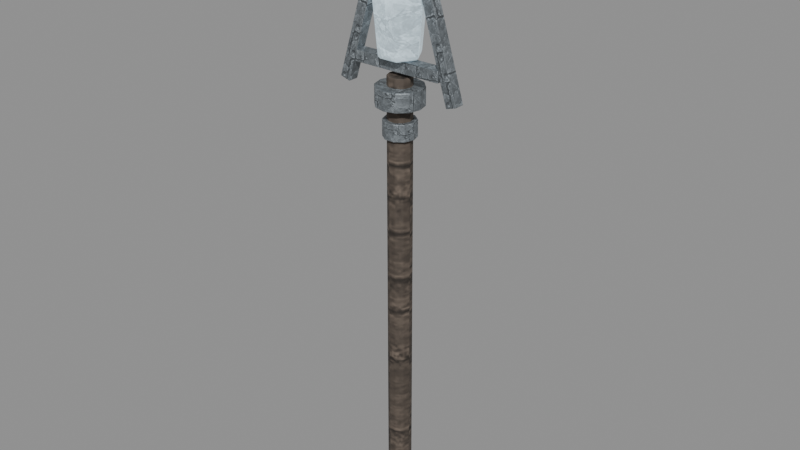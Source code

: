 # Source: Magenheim_Staff_Storm_Crystal.blend  (saved by Blender 5.0.118; exported with 4.5.12 LTS)
import bpy
from mathutils import Matrix  # noqa: F401  (used for matrix-valued properties, if any)

bpy.ops.wm.read_factory_settings(use_empty=True)
scene = bpy.context.scene
scene.name = 'Scene'

# ---- images (referenced by path relative to the original .blend; pixels are not part of the script)
import os
ASSET_DIR = os.environ.get("B2B_ASSET_DIR", "")  # directory of the original .blend (textures are referenced by path, not embedded)
HERE = os.path.dirname(os.path.abspath(__file__))  # packed textures are extracted next to this script under _unpacked/

def load_image(name, relpath, width, height, colorspace="sRGB"):
    """Load a texture the original file referenced (path relative to the .blend, or extracted next to this script)."""
    p = next((c for c in (os.path.join(HERE, relpath), os.path.join(ASSET_DIR, relpath)) if relpath and os.path.exists(c)), "")
    if p:
        img = bpy.data.images.load(p, check_existing=True)
        img.name = name
    else:  # same state as the original file: an image datablock whose file is absent (Cycles renders it pink)
        img = bpy.data.images.new(name, width, height)
        img.source = "FILE"
        img.filepath = "//" + (relpath or name)
    img.colorspace_settings.name = colorspace
    return img
img_magenheim_authored_surface_timber_authored = load_image('magenheim.authored.surface-timber-authored', '_unpacked/314c264650bdb250.a86de749.png', 256, 256, 'sRGB')
img_magenheim_authored_surface_metal_authored = load_image('magenheim.authored.surface-metal-authored', '_unpacked/3ec9f1aadc9e0ff6.6ab68a77.png', 256, 256, 'sRGB')
img_magenheim_authored_surface_crystal_authored = load_image('magenheim.authored.surface-crystal-authored', '_unpacked/80ac902f7173c916.4a72d2ec.png', 256, 256, 'sRGB')

# ---- materials (node trees are filled in below, after node groups)
mat_magenheim_storm_staff_dark_wood = bpy.data.materials.new('magenheim.storm-staff.dark-wood')
mat_magenheim_storm_staff_dark_wood.use_backface_culling = True
mat_magenheim_storm_staff_silver = bpy.data.materials.new('magenheim.storm-staff.silver')
mat_magenheim_storm_staff_silver.use_backface_culling = True
mat_magenheim_storm_staff_storm_bright_crystal = bpy.data.materials.new('magenheim.storm-staff.storm-bright-crystal')
mat_magenheim_storm_staff_storm_bright_crystal.use_backface_culling = True

# ---- material node trees
mat_magenheim_storm_staff_dark_wood.use_nodes = True; mat_magenheim_storm_staff_dark_wood.node_tree.nodes.clear()
_N = mat_magenheim_storm_staff_dark_wood.node_tree.nodes; _L = mat_magenheim_storm_staff_dark_wood.node_tree.links
n0 = _N.new('ShaderNodeBsdfPrincipled'); n0.name = 'Principled BSDF'; n0.location = (-200, 100)
n0.inputs[2].default_value = 0.78
n0.inputs[27].default_value = (0.0, 0.0, 0.0, 1.0)
n0.inputs[28].default_value = 1.0
n1 = _N.new('ShaderNodeOutputMaterial'); n1.name = 'Material Output'; n1.location = (200, 100)
n2 = _N.new('ShaderNodeTexImage'); n2.name = 'Image Texture'; n2.location = (0, 0)
n2.image = img_magenheim_authored_surface_timber_authored
n3 = _N.new('ShaderNodeMixRGB'); n3.name = 'Mix (Legacy)'; n3.location = (0, 0)
n3.blend_type = 'MULTIPLY'
n3.inputs[0].default_value = 1.0
n3.inputs[2].default_value = (0.18, 0.14, 0.11, 1.0)
_L.new(n0.outputs[0], n1.inputs[0])
_L.new(n2.outputs[0], n3.inputs[1])
_L.new(n3.outputs[0], n0.inputs[0])
n1.is_active_output = True
mat_magenheim_storm_staff_silver.use_nodes = True; mat_magenheim_storm_staff_silver.node_tree.nodes.clear()
_N = mat_magenheim_storm_staff_silver.node_tree.nodes; _L = mat_magenheim_storm_staff_silver.node_tree.links
n0 = _N.new('ShaderNodeBsdfPrincipled'); n0.name = 'Principled BSDF'; n0.location = (-200, 100)
n0.inputs[1].default_value = 0.7
n0.inputs[2].default_value = 0.62
n0.inputs[27].default_value = (0.0, 0.0, 0.0, 1.0)
n0.inputs[28].default_value = 1.0
n1 = _N.new('ShaderNodeOutputMaterial'); n1.name = 'Material Output'; n1.location = (200, 100)
n2 = _N.new('ShaderNodeTexImage'); n2.name = 'Image Texture'; n2.location = (0, 0)
n2.image = img_magenheim_authored_surface_metal_authored
n3 = _N.new('ShaderNodeMixRGB'); n3.name = 'Mix (Legacy)'; n3.location = (0, 0)
n3.blend_type = 'MULTIPLY'
n3.inputs[0].default_value = 1.0
n3.inputs[2].default_value = (0.63, 0.7, 0.75, 1.0)
_L.new(n0.outputs[0], n1.inputs[0])
_L.new(n2.outputs[0], n3.inputs[1])
_L.new(n3.outputs[0], n0.inputs[0])
n1.is_active_output = True
mat_magenheim_storm_staff_storm_bright_crystal.use_nodes = True; mat_magenheim_storm_staff_storm_bright_crystal.node_tree.nodes.clear()
_N = mat_magenheim_storm_staff_storm_bright_crystal.node_tree.nodes; _L = mat_magenheim_storm_staff_storm_bright_crystal.node_tree.links
n0 = _N.new('ShaderNodeBsdfPrincipled'); n0.name = 'Principled BSDF'; n0.location = (-200, 100)
n0.inputs[1].default_value = 0.01
n0.inputs[2].default_value = 0.22
n0.inputs[27].default_value = (0.5184, 0.648, 0.72, 1.0)
n0.inputs[28].default_value = 0.65
n1 = _N.new('ShaderNodeOutputMaterial'); n1.name = 'Material Output'; n1.location = (200, 100)
n2 = _N.new('ShaderNodeTexImage'); n2.name = 'Image Texture'; n2.location = (0, 0)
n2.image = img_magenheim_authored_surface_crystal_authored
n3 = _N.new('ShaderNodeMixRGB'); n3.name = 'Mix (Legacy)'; n3.location = (0, 0)
n3.blend_type = 'MULTIPLY'
n3.inputs[0].default_value = 1.0
n3.inputs[2].default_value = (0.72, 0.9, 1.0, 1.0)
_L.new(n0.outputs[0], n1.inputs[0])
_L.new(n2.outputs[0], n3.inputs[1])
_L.new(n3.outputs[0], n0.inputs[0])
n1.is_active_output = True

# ---- meshes
me_shaft = bpy.data.meshes.new('shaft')
me_shaft.from_pydata([(0.039, -1.755e-07, -0.74), (0.03155, -0.02292, -0.74), (0.01205, -0.03709, -0.74), (-0.01205, -0.03709, -0.74), (-0.03155, -0.02292, -0.74), (-0.039, -1.721e-07, -0.74), (-0.03155, 0.02292, -0.74), (-0.01205, 0.03709, -0.74), (0.01205, 0.03709, -0.74), (0.03155, 0.02292, -0.74), (0.039, 1.773e-07, 0.74), (0.03155, -0.02292, 0.74), (0.01205, -0.03709, 0.74), (-0.01205, -0.03709, 0.74), (-0.03155, -0.02292, 0.74), (-0.039, 1.808e-07, 0.74), (-0.03155, 0.02292, 0.74), (-0.01205, 0.03709, 0.74), (0.01205, 0.03709, 0.74), (0.03155, 0.02292, 0.74), (0.0, -1.755e-07, -0.74), (0.0, 1.773e-07, 0.74)], [], [(0, 10, 1), (1, 10, 11), (20, 0, 1), (21, 11, 10), (1, 11, 2), (2, 11, 12), (20, 1, 2), (21, 12, 11), (2, 12, 3), (3, 12, 13), (20, 2, 3), (21, 13, 12), (3, 13, 4), (4, 13, 14), (20, 3, 4), (21, 14, 13), (4, 14, 5), (5, 14, 15), (20, 4, 5), (21, 15, 14), (5, 15, 6), (6, 15, 16), (20, 5, 6), (21, 16, 15), (6, 16, 7), (7, 16, 17), (20, 6, 7), (21, 17, 16), (7, 17, 8), (8, 17, 18), (20, 7, 8), (21, 18, 17), (8, 18, 9), (9, 18, 19), (20, 8, 9), (21, 19, 18), (9, 19, 0), (0, 19, 10), (20, 9, 0), (21, 10, 19)])
_uv = me_shaft.uv_layers.new(name='UVMap')
_uv.uv.foreach_set('vector', [0.04887, 0.9979, 0.04887, 0.002138, 0.06199, 0.9979, 0.06199, 0.9979, 0.04887, 0.002138, 0.06199, 0.002138, 0.1878, 0.08513, 0.1724, 0.1064, 0.1628, 0.09324, 0.1878, 0.02838, 0.2127, 0.03649, 0.2032, 0.0496, 0.06199, 0.9979, 0.06199, 0.002138, 0.07821, 0.9979, 0.07821, 0.9979, 0.06199, 0.002138, 0.07821, 0.002138, 0.1878, 0.08513, 0.1628, 0.09324, 0.1628, 0.07702, 0.1878, 0.02838, 0.2127, 0.02027, 0.2127, 0.03649, 0.07821, 0.9979, 0.07821, 0.002138, 0.09133, 0.9979, 0.09133, 0.9979, 0.07821, 0.002138, 0.09133, 0.002138, 0.1878, 0.08513, 0.1628, 0.07702, 0.1724, 0.0639, 0.1878, 0.02838, 0.2032, 0.00715, 0.2127, 0.02027, 0.002138, 0.9979, 0.002138, 0.002139, 0.01526, 0.9979, 0.01526, 0.9979, 0.002138, 0.002139, 0.01526, 0.002139, 0.1878, 0.08513, 0.1724, 0.0639, 0.1878, 0.05889, 0.1878, 0.02838, 0.1878, 0.002138, 0.2032, 0.00715, 0.01526, 0.9979, 0.01526, 0.002139, 0.03147, 0.9979, 0.03147, 0.9979, 0.01526, 0.002139, 0.03147, 0.002139, 0.1878, 0.08513, 0.1878, 0.05889, 0.2032, 0.0639, 0.1878, 0.02838, 0.1724, 0.00715, 0.1878, 0.002138, 0.03147, 0.9979, 0.03147, 0.002139, 0.04459, 0.9979, 0.04459, 0.9979, 0.03147, 0.002139, 0.04459, 0.002139, 0.1878, 0.08513, 0.2032, 0.0639, 0.2127, 0.07702, 0.1878, 0.02838, 0.1628, 0.02027, 0.1724, 0.00715, 0.0956, 0.9979, 0.0956, 0.002138, 0.1118, 0.9979, 0.1118, 0.9979, 0.0956, 0.002138, 0.1118, 0.002138, 0.1878, 0.08513, 0.2127, 0.07702, 0.2127, 0.09324, 0.1878, 0.02838, 0.1628, 0.03649, 0.1628, 0.02027, 0.1118, 0.9979, 0.1118, 0.002138, 0.1249, 0.9979, 0.1249, 0.9979, 0.1118, 0.002138, 0.1249, 0.002138, 0.1878, 0.08513, 0.2127, 0.09324, 0.2032, 0.1064, 0.1878, 0.02838, 0.1724, 0.0496, 0.1628, 0.03649, 0.1292, 0.9979, 0.1292, 0.002139, 0.1423, 0.9979, 0.1423, 0.9979, 0.1292, 0.002139, 0.1423, 0.002139, 0.1878, 0.08513, 0.2032, 0.1064, 0.1878, 0.1114, 0.1878, 0.02838, 0.1878, 0.05462, 0.1724, 0.0496, 0.1423, 0.9979, 0.1423, 0.002139, 0.1586, 0.9979, 0.1586, 0.9979, 0.1423, 0.002139, 0.1586, 0.002139, 0.1878, 0.08513, 0.1878, 0.1114, 0.1724, 0.1064, 0.1878, 0.02838, 0.2032, 0.0496, 0.1878, 0.05462])
me_shaft.materials.append(mat_magenheim_storm_staff_dark_wood)
me_shaft.update()
me_pommel = bpy.data.meshes.new('pommel')
me_pommel.from_pydata([(0.05382, -1.244e-08, -0.05), (0.04354, -0.03163, -0.05), (0.01663, -0.05119, -0.05), (-0.01663, -0.05119, -0.05), (-0.04354, -0.03163, -0.05), (-0.05382, -7.736e-09, -0.05), (-0.04354, 0.03163, -0.05), (-0.01663, 0.05119, -0.05), (0.01663, 0.05119, -0.05), (0.04354, 0.03163, -0.05), (0.05382, 1.14e-08, 0.05), (0.04354, -0.03163, 0.05), (0.01663, -0.05119, 0.05), (-0.01663, -0.05119, 0.05), (-0.04354, -0.03163, 0.05), (-0.05382, 1.611e-08, 0.05), (-0.04354, 0.03163, 0.05), (-0.01663, 0.05119, 0.05), (0.01663, 0.05119, 0.05), (0.04354, 0.03163, 0.05), (0.0, -1.244e-08, -0.05), (0.0, 1.14e-08, 0.05)], [], [(0, 10, 1), (1, 10, 11), (20, 0, 1), (21, 11, 10), (1, 11, 2), (2, 11, 12), (20, 1, 2), (21, 12, 11), (2, 12, 3), (3, 12, 13), (20, 2, 3), (21, 13, 12), (3, 13, 4), (4, 13, 14), (20, 3, 4), (21, 14, 13), (4, 14, 5), (5, 14, 15), (20, 4, 5), (21, 15, 14), (5, 15, 6), (6, 15, 16), (20, 5, 6), (21, 16, 15), (6, 16, 7), (7, 16, 17), (20, 6, 7), (21, 17, 16), (7, 17, 8), (8, 17, 18), (20, 7, 8), (21, 18, 17), (8, 18, 9), (9, 18, 19), (20, 8, 9), (21, 19, 18), (9, 19, 0), (0, 19, 10), (20, 9, 0), (21, 10, 19)])
_uv = me_pommel.uv_layers.new(name='UVMap')
_uv.uv.foreach_set('vector', [0.3339, 0.7752, 0.3339, 0.4092, 0.4324, 0.7752, 0.4324, 0.7752, 0.3339, 0.4092, 0.4324, 0.4092, 0.5772, 0.2021, 0.3899, 0.2629, 0.3899, 0.1412, 0.1924, 0.2021, 0.3798, 0.1412, 0.3798, 0.2629, 0.4324, 0.7752, 0.4324, 0.4092, 0.5542, 0.7752, 0.5542, 0.7752, 0.4324, 0.4092, 0.5542, 0.4092, 0.5772, 0.2021, 0.3899, 0.1412, 0.4614, 0.04267, 0.1924, 0.2021, 0.3082, 0.04267, 0.3798, 0.1412, 0.5542, 0.7752, 0.5542, 0.4092, 0.6527, 0.7752, 0.6527, 0.7752, 0.5542, 0.4092, 0.6527, 0.4092, 0.5772, 0.2021, 0.4614, 0.04267, 0.5772, 0.005049, 0.1924, 0.2021, 0.1924, 0.005049, 0.3082, 0.04267, 0.005049, 0.7752, 0.005049, 0.4092, 0.1036, 0.7752, 0.1036, 0.7752, 0.005049, 0.4092, 0.1036, 0.4092, 0.5772, 0.2021, 0.5772, 0.005049, 0.693, 0.04267, 0.1924, 0.2021, 0.07661, 0.04267, 0.1924, 0.005049, 0.1036, 0.7752, 0.1036, 0.4092, 0.2253, 0.7752, 0.2253, 0.7752, 0.1036, 0.4092, 0.2253, 0.4092, 0.5772, 0.2021, 0.693, 0.04267, 0.7646, 0.1412, 0.1924, 0.2021, 0.005049, 0.1412, 0.07661, 0.04267, 0.2253, 0.7752, 0.2253, 0.4092, 0.3238, 0.7752, 0.3238, 0.7752, 0.2253, 0.4092, 0.3238, 0.4092, 0.5772, 0.2021, 0.7646, 0.1412, 0.7646, 0.2629, 0.1924, 0.2021, 0.005049, 0.2629, 0.005049, 0.1412, 0.7747, 0.3711, 0.7747, 0.005049, 0.8964, 0.3711, 0.8964, 0.3711, 0.7747, 0.005049, 0.8964, 0.005049, 0.5772, 0.2021, 0.7646, 0.2629, 0.693, 0.3614, 0.1924, 0.2021, 0.07661, 0.3614, 0.005049, 0.2629, 0.8964, 0.3711, 0.8964, 0.005049, 0.995, 0.3711, 0.995, 0.3711, 0.8964, 0.005049, 0.995, 0.005049, 0.5772, 0.2021, 0.693, 0.3614, 0.5772, 0.3991, 0.1924, 0.2021, 0.1924, 0.3991, 0.07661, 0.3614, 0.7747, 0.7472, 0.7747, 0.3812, 0.8732, 0.7472, 0.8732, 0.7472, 0.7747, 0.3812, 0.8732, 0.3812, 0.5772, 0.2021, 0.5772, 0.3991, 0.4614, 0.3614, 0.1924, 0.2021, 0.3082, 0.3614, 0.1924, 0.3991, 0.8732, 0.7472, 0.8732, 0.3812, 0.995, 0.7472, 0.995, 0.7472, 0.8732, 0.3812, 0.995, 0.3812, 0.5772, 0.2021, 0.4614, 0.3614, 0.3899, 0.2629, 0.1924, 0.2021, 0.3798, 0.2629, 0.3082, 0.3614])
me_pommel.materials.append(mat_magenheim_storm_staff_silver)
me_pommel.update()
me_neck = bpy.data.meshes.new('neck')
me_neck.from_pydata([(0.05226, -8.541e-09, -0.0275), (0.04228, -0.03072, -0.0275), (0.01615, -0.0497, -0.0275), (-0.01615, -0.0497, -0.0275), (-0.04228, -0.03072, -0.0275), (-0.05226, -3.972e-09, -0.0275), (-0.04228, 0.03072, -0.0275), (-0.01615, 0.0497, -0.0275), (0.01615, 0.0497, -0.0275), (0.04228, 0.03072, -0.0275), (0.05226, 4.572e-09, 0.0275), (0.04228, -0.03072, 0.0275), (0.01615, -0.0497, 0.0275), (-0.01615, -0.0497, 0.0275), (-0.04228, -0.03072, 0.0275), (-0.05226, 9.141e-09, 0.0275), (-0.04228, 0.03072, 0.0275), (-0.01615, 0.0497, 0.0275), (0.01615, 0.0497, 0.0275), (0.04228, 0.03072, 0.0275), (0.0, -8.541e-09, -0.0275), (0.0, 4.572e-09, 0.0275)], [], [(0, 10, 1), (1, 10, 11), (20, 0, 1), (21, 11, 10), (1, 11, 2), (2, 11, 12), (20, 1, 2), (21, 12, 11), (2, 12, 3), (3, 12, 13), (20, 2, 3), (21, 13, 12), (3, 13, 4), (4, 13, 14), (20, 3, 4), (21, 14, 13), (4, 14, 5), (5, 14, 15), (20, 4, 5), (21, 15, 14), (5, 15, 6), (6, 15, 16), (20, 5, 6), (21, 16, 15), (6, 16, 7), (7, 16, 17), (20, 6, 7), (21, 17, 16), (7, 17, 8), (8, 17, 18), (20, 7, 8), (21, 18, 17), (8, 18, 9), (9, 18, 19), (20, 8, 9), (21, 19, 18), (9, 19, 0), (0, 19, 10), (20, 9, 0), (21, 10, 19)])
_uv = me_neck.uv_layers.new(name='UVMap')
_uv.uv.foreach_set('vector', [0.246, 0.8435, 0.00497, 0.8435, 0.246, 0.729, 0.246, 0.729, 0.00497, 0.8435, 0.00497, 0.729, 0.2228, 0.234, 0.00497, 0.3048, 0.00497, 0.1632, 0.6684, 0.234, 0.8862, 0.1632, 0.8862, 0.3048, 0.246, 0.729, 0.00497, 0.729, 0.246, 0.5875, 0.246, 0.5875, 0.00497, 0.729, 0.00497, 0.5875, 0.2228, 0.234, 0.00497, 0.1632, 0.08817, 0.04871, 0.6684, 0.234, 0.803, 0.04871, 0.8862, 0.1632, 0.246, 0.5875, 0.00497, 0.5875, 0.246, 0.473, 0.246, 0.473, 0.00497, 0.5875, 0.00497, 0.473, 0.2228, 0.234, 0.08817, 0.04871, 0.2228, 0.00497, 0.6684, 0.234, 0.6684, 0.00497, 0.803, 0.04871, 0.497, 0.8435, 0.2559, 0.8435, 0.497, 0.729, 0.497, 0.729, 0.2559, 0.8435, 0.2559, 0.729, 0.2228, 0.234, 0.2228, 0.00497, 0.3574, 0.04871, 0.6684, 0.234, 0.5337, 0.04871, 0.6684, 0.00497, 0.497, 0.729, 0.2559, 0.729, 0.497, 0.5875, 0.497, 0.5875, 0.2559, 0.729, 0.2559, 0.5875, 0.2228, 0.234, 0.3574, 0.04871, 0.4406, 0.1632, 0.6684, 0.234, 0.4505, 0.1632, 0.5337, 0.04871, 0.497, 0.5875, 0.2559, 0.5875, 0.497, 0.473, 0.497, 0.473, 0.2559, 0.5875, 0.2559, 0.473, 0.2228, 0.234, 0.4406, 0.1632, 0.4406, 0.3048, 0.6684, 0.234, 0.4505, 0.3048, 0.4505, 0.1632, 0.748, 0.729, 0.5069, 0.729, 0.748, 0.5875, 0.748, 0.5875, 0.5069, 0.729, 0.5069, 0.5875, 0.2228, 0.234, 0.4406, 0.3048, 0.3574, 0.4193, 0.6684, 0.234, 0.5337, 0.4193, 0.4505, 0.3048, 0.748, 0.5875, 0.5069, 0.5875, 0.748, 0.473, 0.748, 0.473, 0.5069, 0.5875, 0.5069, 0.473, 0.2228, 0.234, 0.3574, 0.4193, 0.2228, 0.463, 0.6684, 0.234, 0.6684, 0.463, 0.5337, 0.4193, 0.748, 0.995, 0.5069, 0.995, 0.748, 0.8805, 0.748, 0.8805, 0.5069, 0.995, 0.5069, 0.8805, 0.2228, 0.234, 0.2228, 0.463, 0.08817, 0.4193, 0.6684, 0.234, 0.803, 0.4193, 0.6684, 0.463, 0.748, 0.8805, 0.5069, 0.8805, 0.748, 0.739, 0.748, 0.739, 0.5069, 0.8805, 0.5069, 0.739, 0.2228, 0.234, 0.08817, 0.4193, 0.00497, 0.3048, 0.6684, 0.234, 0.8862, 0.3048, 0.803, 0.4193])
me_neck.materials.append(mat_magenheim_storm_staff_silver)
me_neck.update()
me_neck_ring = bpy.data.meshes.new('neck-ring')
me_neck_ring.from_pydata([(0.075, -6.553e-09, -0.03), (0.06495, -0.0375, -0.03), (0.0375, -0.06495, -0.03), (-3.278e-09, -0.075, -0.03), (-0.0375, -0.06495, -0.03), (-0.06495, -0.0375, -0.03), (-0.075, 3.368e-12, -0.03), (-0.06495, 0.0375, -0.03), (-0.0375, 0.06495, -0.03), (8.944e-10, 0.075, -0.03), (0.0375, 0.06495, -0.03), (0.06495, 0.0375, -0.03), (0.075, 7.752e-09, 0.03), (0.06495, -0.0375, 0.03), (0.0375, -0.06495, 0.03), (-3.278e-09, -0.075, 0.03), (-0.0375, -0.06495, 0.03), (-0.06495, -0.0375, 0.03), (-0.075, 1.431e-08, 0.03), (-0.06495, 0.0375, 0.03), (-0.0375, 0.06495, 0.03), (8.944e-10, 0.075, 0.03), (0.0375, 0.06495, 0.03), (0.06495, 0.0375, 0.03), (0.0, -6.553e-09, -0.03), (0.0, 7.752e-09, 0.03)], [], [(0, 12, 1), (1, 12, 13), (24, 0, 1), (25, 13, 12), (1, 13, 2), (2, 13, 14), (24, 1, 2), (25, 14, 13), (2, 14, 3), (3, 14, 15), (24, 2, 3), (25, 15, 14), (3, 15, 4), (4, 15, 16), (24, 3, 4), (25, 16, 15), (4, 16, 5), (5, 16, 17), (24, 4, 5), (25, 17, 16), (5, 17, 6), (6, 17, 18), (24, 5, 6), (25, 18, 17), (6, 18, 7), (7, 18, 19), (24, 6, 7), (25, 19, 18), (7, 19, 8), (8, 19, 20), (24, 7, 8), (25, 20, 19), (8, 20, 9), (9, 20, 21), (24, 8, 9), (25, 21, 20), (9, 21, 10), (10, 21, 22), (24, 9, 10), (25, 22, 21), (10, 22, 11), (11, 22, 23), (24, 10, 11), (25, 23, 22), (11, 23, 0), (0, 23, 12), (24, 11, 0), (25, 12, 23)])
_uv = me_neck_ring.uv_layers.new(name='UVMap')
_uv.uv.foreach_set('vector', [0.7079, 0.6843, 0.5047, 0.6843, 0.7079, 0.5704, 0.7079, 0.5704, 0.5047, 0.6843, 0.5047, 0.5704, 0.25, 0.25, 0.004653, 0.3157, 0.004653, 0.1843, 0.25, 0.75, 0.4953, 0.6843, 0.4953, 0.8157, 0.7079, 0.5704, 0.5047, 0.5704, 0.7079, 0.5047, 0.7079, 0.5047, 0.5047, 0.5704, 0.5047, 0.5047, 0.25, 0.25, 0.004653, 0.1843, 0.07039, 0.07039, 0.25, 0.75, 0.4296, 0.5704, 0.4953, 0.6843, 0.9204, 0.3639, 0.7172, 0.3639, 0.9204, 0.25, 0.9204, 0.25, 0.7172, 0.3639, 0.7172, 0.25, 0.25, 0.25, 0.07039, 0.07039, 0.1843, 0.004653, 0.25, 0.75, 0.3157, 0.5047, 0.4296, 0.5704, 0.9204, 0.25, 0.7172, 0.25, 0.9204, 0.1185, 0.9204, 0.1185, 0.7172, 0.25, 0.7172, 0.1185, 0.25, 0.25, 0.1843, 0.004653, 0.3157, 0.004653, 0.25, 0.75, 0.1843, 0.5047, 0.3157, 0.5047, 0.9204, 0.1185, 0.7172, 0.1185, 0.9204, 0.004653, 0.9204, 0.004653, 0.7172, 0.1185, 0.7172, 0.004653, 0.25, 0.25, 0.3157, 0.004653, 0.4296, 0.07039, 0.25, 0.75, 0.07039, 0.5704, 0.1843, 0.5047, 0.7079, 0.4953, 0.5047, 0.4953, 0.7079, 0.4296, 0.7079, 0.4296, 0.5047, 0.4953, 0.5047, 0.4296, 0.25, 0.25, 0.4296, 0.07039, 0.4953, 0.1843, 0.25, 0.75, 0.004653, 0.6843, 0.07039, 0.5704, 0.7079, 0.4296, 0.5047, 0.4296, 0.7079, 0.3157, 0.7079, 0.3157, 0.5047, 0.4296, 0.5047, 0.3157, 0.25, 0.25, 0.4953, 0.1843, 0.4953, 0.3157, 0.25, 0.75, 0.004653, 0.8157, 0.004653, 0.6843, 0.7079, 0.3157, 0.5047, 0.3157, 0.7079, 0.1843, 0.7079, 0.1843, 0.5047, 0.3157, 0.5047, 0.1843, 0.25, 0.25, 0.4953, 0.3157, 0.4296, 0.4296, 0.25, 0.75, 0.07039, 0.9296, 0.004653, 0.8157, 0.7079, 0.1843, 0.5047, 0.1843, 0.7079, 0.07039, 0.7079, 0.07039, 0.5047, 0.1843, 0.5047, 0.07039, 0.25, 0.25, 0.4296, 0.4296, 0.3157, 0.4953, 0.25, 0.75, 0.1843, 0.9953, 0.07039, 0.9296, 0.7079, 0.07039, 0.5047, 0.07039, 0.7079, 0.004653, 0.7079, 0.004653, 0.5047, 0.07039, 0.5047, 0.004653, 0.25, 0.25, 0.3157, 0.4953, 0.1843, 0.4953, 0.25, 0.75, 0.3157, 0.9953, 0.1843, 0.9953, 0.7079, 0.9296, 0.5047, 0.9296, 0.7079, 0.8157, 0.7079, 0.8157, 0.5047, 0.9296, 0.5047, 0.8157, 0.25, 0.25, 0.1843, 0.4953, 0.07039, 0.4296, 0.25, 0.75, 0.4296, 0.9296, 0.3157, 0.9953, 0.7079, 0.8157, 0.5047, 0.8157, 0.7079, 0.6843, 0.7079, 0.6843, 0.5047, 0.8157, 0.5047, 0.6843, 0.25, 0.25, 0.07039, 0.4296, 0.004653, 0.3157, 0.25, 0.75, 0.4953, 0.8157, 0.4296, 0.9296])
me_neck_ring.materials.append(mat_magenheim_storm_staff_silver)
me_neck_ring.update()
me_left_fork = bpy.data.meshes.new('left-fork')
me_left_fork.from_pydata([(-0.08106, 0.0175, -0.2053), (-0.04759, 0.0175, -0.2155), (0.08106, 0.0175, 0.2053), (0.04759, 0.0175, 0.2155), (-0.08106, -0.0175, -0.2053), (-0.04759, -0.0175, -0.2155), (0.08106, -0.0175, 0.2053), (0.04759, -0.0175, 0.2155)], [], [(0, 3, 2), (0, 2, 1), (4, 5, 6), (4, 6, 7), (0, 4, 7), (0, 7, 3), (1, 2, 6), (1, 6, 5), (0, 1, 5), (0, 5, 4), (3, 7, 6), (3, 6, 2)])
_uv = me_left_fork.uv_layers.new(name='UVMap')
_uv.uv.foreach_set('vector', [0.003197, 0.9968, 0.003198, 0.003198, 0.08223, 0.003197, 0.003197, 0.9968, 0.08223, 0.003197, 0.08223, 0.9968, 0.1677, 0.9968, 0.08863, 0.9968, 0.08863, 0.003197, 0.1677, 0.9968, 0.08863, 0.003197, 0.1677, 0.003197, 0.3385, 0.9968, 0.2595, 0.9968, 0.2595, 0.003198, 0.3385, 0.9968, 0.2595, 0.003198, 0.3385, 0.003198, 0.1741, 0.9968, 0.1741, 0.003197, 0.2531, 0.003197, 0.1741, 0.9968, 0.2531, 0.003197, 0.2531, 0.9968, 0.424, 0.003198, 0.424, 0.08223, 0.3449, 0.08223, 0.424, 0.003198, 0.3449, 0.08223, 0.3449, 0.003198, 0.3449, 0.1677, 0.3449, 0.08863, 0.424, 0.08863, 0.3449, 0.1677, 0.424, 0.08863, 0.424, 0.1677])
me_left_fork.materials.append(mat_magenheim_storm_staff_silver)
me_left_fork.update()
me_right_fork = bpy.data.meshes.new('right-fork')
me_right_fork.from_pydata([(0.04759, 0.0175, -0.2155), (0.08106, 0.0175, -0.2053), (-0.04759, 0.0175, 0.2155), (-0.08106, 0.0175, 0.2053), (0.04759, -0.0175, -0.2155), (0.08106, -0.0175, -0.2053), (-0.04759, -0.0175, 0.2155), (-0.08106, -0.0175, 0.2053)], [], [(0, 3, 2), (0, 2, 1), (4, 5, 6), (4, 6, 7), (0, 4, 7), (0, 7, 3), (1, 2, 6), (1, 6, 5), (0, 1, 5), (0, 5, 4), (3, 7, 6), (3, 6, 2)])
_uv = me_right_fork.uv_layers.new(name='UVMap')
_uv.uv.foreach_set('vector', [0.003198, 0.9968, 0.003197, 0.003197, 0.08223, 0.003198, 0.003198, 0.9968, 0.08223, 0.003198, 0.08223, 0.9968, 0.1677, 0.9968, 0.08863, 0.9968, 0.08863, 0.003198, 0.1677, 0.9968, 0.08863, 0.003198, 0.1677, 0.003198, 0.2531, 0.9968, 0.1741, 0.9968, 0.1741, 0.003197, 0.2531, 0.9968, 0.1741, 0.003197, 0.2531, 0.003197, 0.2595, 0.9968, 0.2595, 0.003198, 0.3385, 0.003198, 0.2595, 0.9968, 0.3385, 0.003198, 0.3385, 0.9968, 0.3449, 0.08223, 0.3449, 0.003198, 0.424, 0.003198, 0.3449, 0.08223, 0.424, 0.003198, 0.424, 0.08223, 0.424, 0.08863, 0.424, 0.1677, 0.3449, 0.1677, 0.424, 0.08863, 0.3449, 0.1677, 0.3449, 0.08863])
me_right_fork.materials.append(mat_magenheim_storm_staff_silver)
me_right_fork.update()
me_bridge = bpy.data.meshes.new('bridge')
me_bridge.from_pydata([(-0.15, 0.02, -0.0175), (0.15, 0.02, -0.0175), (0.15, 0.02, 0.0175), (-0.15, 0.02, 0.0175), (-0.15, -0.02, -0.0175), (0.15, -0.02, -0.0175), (0.15, -0.02, 0.0175), (-0.15, -0.02, 0.0175)], [], [(0, 3, 2), (0, 2, 1), (4, 5, 6), (4, 6, 7), (0, 4, 7), (0, 7, 3), (1, 2, 6), (1, 6, 5), (0, 1, 5), (0, 5, 4), (3, 7, 6), (3, 6, 2)])
_uv = me_bridge.uv_layers.new(name='UVMap')
_uv.uv.foreach_set('vector', [0.4008, 0.9959, 0.2851, 0.9959, 0.2851, 0.004123, 0.4008, 0.9959, 0.2851, 0.004123, 0.4008, 0.004123, 0.5247, 0.004123, 0.5247, 0.9959, 0.409, 0.9959, 0.5247, 0.004123, 0.409, 0.9959, 0.409, 0.004123, 0.6487, 0.004123, 0.6487, 0.1364, 0.533, 0.1364, 0.6487, 0.004123, 0.533, 0.1364, 0.533, 0.004123, 0.6487, 0.2768, 0.533, 0.2768, 0.533, 0.1446, 0.6487, 0.2768, 0.533, 0.1446, 0.6487, 0.1446, 0.1364, 0.004123, 0.1364, 0.9959, 0.004123, 0.9959, 0.1364, 0.004123, 0.004123, 0.9959, 0.004123, 0.004123, 0.2768, 0.9959, 0.1446, 0.9959, 0.1446, 0.004123, 0.2768, 0.9959, 0.1446, 0.004123, 0.2768, 0.004123])
me_bridge.materials.append(mat_magenheim_storm_staff_silver)
me_bridge.update()
me_bolt_focus = bpy.data.meshes.new('bolt-focus')
me_bolt_focus.from_pydata([(0.06624, -6.83e-08, -0.2322), (0.03312, -0.05737, -0.2322), (-0.03312, -0.05737, -0.2322), (-0.06624, -6.251e-08, -0.2322), (-0.03312, 0.05737, -0.2322), (0.03312, 0.05737, -0.2322), (0.092, -1.661e-09, 0.0473), (0.046, -0.07967, 0.0473), (-0.046, -0.07967, 0.0473), (-0.092, 6.382e-09, 0.0473), (-0.046, 0.07967, 0.0473), (0.046, 0.07967, 0.0473), (0.0, 4.755e-08, 0.2537), (0.0, -7.342e-08, -0.2537)], [], [(13, 0, 1), (0, 6, 1), (1, 6, 7), (12, 7, 6), (13, 1, 2), (1, 7, 2), (2, 7, 8), (12, 8, 7), (13, 2, 3), (2, 8, 3), (3, 8, 9), (12, 9, 8), (13, 3, 4), (3, 9, 4), (4, 9, 10), (12, 10, 9), (13, 4, 5), (4, 10, 5), (5, 10, 11), (12, 11, 10), (13, 5, 0), (5, 11, 0), (0, 11, 6), (12, 6, 11)])
_uv = me_bolt_focus.uv_layers.new(name='UVMap')
_uv.uv.foreach_set('vector', [0.8845, 0.1379, 0.9868, 0.0708, 0.9868, 0.2051, 0.1077, 0.9946, 0.003652, 0.4365, 0.1752, 0.9963, 0.1752, 0.9963, 0.003652, 0.4365, 0.09753, 0.4389, 0.151, 0.003652, 0.09753, 0.4389, 0.003652, 0.4365, 0.8845, 0.1379, 0.9868, 0.2051, 0.874, 0.2722, 0.1752, 0.9963, 0.09753, 0.4389, 0.309, 0.984, 0.309, 0.984, 0.09753, 0.4389, 0.2833, 0.4218, 0.151, 0.003652, 0.2833, 0.4218, 0.09753, 0.4389, 0.8845, 0.1379, 0.874, 0.2722, 0.7611, 0.2051, 0.309, 0.984, 0.2833, 0.4218, 0.3751, 0.9699, 0.3751, 0.9699, 0.2833, 0.4218, 0.3751, 0.4022, 0.151, 0.003652, 0.3751, 0.4022, 0.2833, 0.4218, 0.8845, 0.1379, 0.7611, 0.2051, 0.7611, 0.0708, 0.4864, 0.9946, 0.3824, 0.4365, 0.554, 0.9963, 0.554, 0.9963, 0.3824, 0.4365, 0.4763, 0.4389, 0.5297, 0.003652, 0.4763, 0.4389, 0.3824, 0.4365, 0.8845, 0.1379, 0.7611, 0.0708, 0.874, 0.003652, 0.554, 0.9963, 0.4763, 0.4389, 0.6877, 0.984, 0.6877, 0.984, 0.4763, 0.4389, 0.662, 0.4218, 0.5297, 0.003652, 0.662, 0.4218, 0.4763, 0.4389, 0.8845, 0.1379, 0.874, 0.003652, 0.9868, 0.0708, 0.6877, 0.984, 0.662, 0.4218, 0.7538, 0.9699, 0.7538, 0.9699, 0.662, 0.4218, 0.7538, 0.4022, 0.5297, 0.003652, 0.7538, 0.4022, 0.662, 0.4218])
me_bolt_focus.materials.append(mat_magenheim_storm_staff_storm_bright_crystal)
me_bolt_focus.update()

# ---- objects
ob_shaft = bpy.data.objects.new('shaft', me_shaft)
ob_pommel = bpy.data.objects.new('pommel', me_pommel)
ob_neck = bpy.data.objects.new('neck', me_neck)
ob_neck_ring = bpy.data.objects.new('neck-ring', me_neck_ring)
ob_left_fork = bpy.data.objects.new('left-fork', me_left_fork)
ob_right_fork = bpy.data.objects.new('right-fork', me_right_fork)
ob_bridge = bpy.data.objects.new('bridge', me_bridge)
ob_bolt_focus = bpy.data.objects.new('bolt-focus', me_bolt_focus)

# ---- transforms, parenting, visibility, modifiers, constraints
ob_shaft.location = (0.0, -1.49e-08, -0.08)
_m = ob_shaft.modifiers.new('Crafted edge chamfer', 'BEVEL')
_m.width = 0.003338
_m.width_pct = 0.003338
_m.segments = 2
_m.angle_limit = 0.4538
ob_pommel.location = (0.0, -1.341e-07, -0.77)
_m = ob_pommel.modifiers.new('Crafted edge chamfer', 'BEVEL')
_m.width = 0.0045
_m.width_pct = 0.0045
_m.segments = 2
_m.angle_limit = 0.4538
ob_neck.location = (0.0, 8.941e-08, 0.5)
_m = ob_neck.modifiers.new('Crafted edge chamfer', 'BEVEL')
_m.width = 0.002475
_m.width_pct = 0.002475
_m.segments = 2
_m.angle_limit = 0.4538
ob_neck_ring.location = (0.0, 1.043e-07, 0.6)
_m = ob_neck_ring.modifiers.new('Crafted edge chamfer', 'BEVEL')
_m.width = 0.0027
_m.width_pct = 0.0027
_m.segments = 2
_m.angle_limit = 0.4538
ob_left_fork.location = (-0.13, 1.434e-07, 0.82)
_m = ob_left_fork.modifiers.new('Crafted edge chamfer', 'BEVEL')
_m.width = 0.001575
_m.width_pct = 0.001575
_m.segments = 2
_m.angle_limit = 0.4538
ob_right_fork.location = (0.13, 1.434e-07, 0.82)
_m = ob_right_fork.modifiers.new('Crafted edge chamfer', 'BEVEL')
_m.width = 0.001575
_m.width_pct = 0.001575
_m.segments = 2
_m.angle_limit = 0.4538
ob_bridge.location = (0.0, 1.211e-07, 0.69)
_m = ob_bridge.modifiers.new('Crafted edge chamfer', 'BEVEL')
_m.width = 0.001575
_m.width_pct = 0.001575
_m.segments = 2
_m.angle_limit = 0.4538
ob_bolt_focus.location = (0.0, 1.788e-07, 0.9487)
_m = ob_bolt_focus.modifiers.new('Crafted edge chamfer', 'BEVEL')
_m.width = 0.007171
_m.width_pct = 0.007171
_m.segments = 2
_m.angle_limit = 0.4538

# ---- collection membership
scene.collection.objects.link(ob_shaft)
scene.collection.objects.link(ob_pommel)
scene.collection.objects.link(ob_neck)
scene.collection.objects.link(ob_neck_ring)
scene.collection.objects.link(ob_left_fork)
scene.collection.objects.link(ob_right_fork)
scene.collection.objects.link(ob_bridge)
scene.collection.objects.link(ob_bolt_focus)

# ---- scene / render settings (as saved in the file)
scene.frame_start = 1; scene.frame_end = 250; scene.frame_set(1)
scene.render.engine = 'BLENDER_EEVEE_NEXT'
scene.render.bake_bias = 0.0
scene.render.bake_samples = 0
scene.cycles.sampling_pattern = 'TABULATED_SOBOL'
scene.eevee.use_volume_custom_range = False
bpy.context.view_layer.update()

# ---- added for rendering (the .blend has no active camera and no usable light): camera, sun + grey world if the file has none
cam_auto = bpy.data.cameras.new('AutoCamera')
cam_auto.lens = 50.0
cam_auto.sensor_width = 36.0
cam_auto.clip_end = 1000.0
ob_auto_camera = bpy.data.objects.new('AutoCamera', cam_auto)
scene.collection.objects.link(ob_auto_camera)
ob_auto_camera.location = (1.90441, -2.28529, 1.70776)
ob_auto_camera.rotation_euler = (1.09748, -7.21219e-08, 0.694738)
scene.camera = ob_auto_camera
light_auto_sun = bpy.data.lights.new('AutoSun', 'SUN')
light_auto_sun.energy = 3.0
light_auto_sun.angle = 0.0523599
ob_auto_sun = bpy.data.objects.new('AutoSun', light_auto_sun)
scene.collection.objects.link(ob_auto_sun)
ob_auto_sun.rotation_euler = (0.872665, 0.174533, 0.523599)
if scene.world is None:
    world_auto = bpy.data.worlds.new('AutoWorld')
    world_auto.color = (0.3, 0.3, 0.3)
    scene.world = world_auto
bpy.context.view_layer.update()
